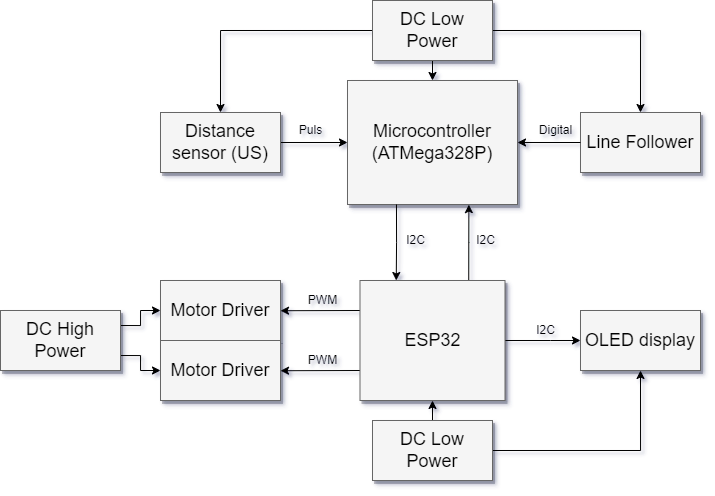

The diagram above was exported from draw.io. Its source (the exported page's mxGraphModel, read from the mxfile embedded in the PNG):
<mxGraphModel dx="1221" dy="688" grid="1" gridSize="10" guides="1" tooltips="1" connect="1" arrows="1" fold="1" page="1" pageScale="1.5" pageWidth="1169" pageHeight="826" background="none" math="0" shadow="0">
  <root>
    <mxCell id="0" style=";html=1;" />
    <mxCell id="1" style=";html=1;" parent="0" />
    <mxCell id="3a17f1ce550125da-13" style="edgeStyle=elbowEdgeStyle;rounded=0;html=1;startArrow=none;startFill=0;jettySize=auto;orthogonalLoop=1;fontSize=18;elbow=vertical;exitX=0;exitY=0.75;exitDx=0;exitDy=0;entryX=1;entryY=0.5;entryDx=0;entryDy=0;" parent="1" source="3a17f1ce550125da-10" target="3a17f1ce550125da-5" edge="1">
      <mxGeometry relative="1" as="geometry">
        <mxPoint x="1030" y="479" as="targetPoint" />
      </mxGeometry>
    </mxCell>
    <mxCell id="3a17f1ce550125da-14" style="edgeStyle=elbowEdgeStyle;rounded=0;html=1;startArrow=none;startFill=0;jettySize=auto;orthogonalLoop=1;fontSize=18;elbow=vertical;exitX=0;exitY=0.25;exitDx=0;exitDy=0;entryX=1;entryY=0.5;entryDx=0;entryDy=0;" parent="1" source="3a17f1ce550125da-10" target="3a17f1ce550125da-4" edge="1">
      <mxGeometry relative="1" as="geometry">
        <mxPoint x="990" y="570" as="sourcePoint" />
        <mxPoint x="1030" y="550" as="targetPoint" />
      </mxGeometry>
    </mxCell>
    <mxCell id="3a17f1ce550125da-2" value="Microcontroller&lt;br&gt;(ATMega328P)" style="whiteSpace=wrap;html=1;shadow=1;fontSize=18;fillColor=#f5f5f5;strokeColor=#666666;" parent="1" vertex="1">
      <mxGeometry x="787" y="610" width="170" height="124" as="geometry" />
    </mxCell>
    <mxCell id="3a17f1ce550125da-4" value="Motor Driver" style="whiteSpace=wrap;html=1;shadow=1;fontSize=18;fillColor=#f5f5f5;strokeColor=#666666;" parent="1" vertex="1">
      <mxGeometry x="600" y="810" width="120" height="60" as="geometry" />
    </mxCell>
    <mxCell id="3a17f1ce550125da-5" value="Motor Driver" style="whiteSpace=wrap;html=1;shadow=1;fontSize=18;fillColor=#f5f5f5;strokeColor=#666666;" parent="1" vertex="1">
      <mxGeometry x="600" y="870" width="120" height="60" as="geometry" />
    </mxCell>
    <mxCell id="uFTVTZzuf066t9LKTdIV-8" style="edgeStyle=orthogonalEdgeStyle;rounded=0;orthogonalLoop=1;jettySize=auto;html=1;exitX=1;exitY=0.5;exitDx=0;exitDy=0;entryX=0;entryY=0.5;entryDx=0;entryDy=0;" edge="1" parent="1" source="3a17f1ce550125da-10" target="3a17f1ce550125da-7">
      <mxGeometry relative="1" as="geometry">
        <mxPoint x="1020" y="885" as="targetPoint" />
        <mxPoint x="960" y="885" as="sourcePoint" />
        <Array as="points">
          <mxPoint x="990" y="870" />
          <mxPoint x="990" y="870" />
        </Array>
      </mxGeometry>
    </mxCell>
    <mxCell id="3a17f1ce550125da-6" value="Line Follower" style="whiteSpace=wrap;html=1;shadow=1;fontSize=18;fillColor=#f5f5f5;strokeColor=#666666;" parent="1" vertex="1">
      <mxGeometry x="1020" y="642" width="120" height="60" as="geometry" />
    </mxCell>
    <mxCell id="3a17f1ce550125da-7" value="OLED display" style="whiteSpace=wrap;html=1;shadow=1;fontSize=18;fillColor=#f5f5f5;strokeColor=#666666;" parent="1" vertex="1">
      <mxGeometry x="1020" y="840" width="120" height="60" as="geometry" />
    </mxCell>
    <mxCell id="3a17f1ce550125da-21" style="edgeStyle=elbowEdgeStyle;rounded=0;html=1;startArrow=none;startFill=0;jettySize=auto;orthogonalLoop=1;fontSize=18;elbow=vertical;" parent="1" source="3a17f1ce550125da-9" target="3a17f1ce550125da-2" edge="1">
      <mxGeometry relative="1" as="geometry" />
    </mxCell>
    <mxCell id="3a17f1ce550125da-9" value="Distance sensor (US)" style="whiteSpace=wrap;html=1;shadow=1;fontSize=18;fillColor=#f5f5f5;strokeColor=#666666;" parent="1" vertex="1">
      <mxGeometry x="600" y="642" width="120" height="60" as="geometry" />
    </mxCell>
    <mxCell id="uFTVTZzuf066t9LKTdIV-5" style="edgeStyle=orthogonalEdgeStyle;rounded=0;orthogonalLoop=1;jettySize=auto;html=1;exitX=0.75;exitY=0;exitDx=0;exitDy=0;entryX=0.714;entryY=1.001;entryDx=0;entryDy=0;entryPerimeter=0;" edge="1" parent="1" source="3a17f1ce550125da-10" target="3a17f1ce550125da-2">
      <mxGeometry relative="1" as="geometry">
        <mxPoint x="908.3809523809523" y="740" as="targetPoint" />
      </mxGeometry>
    </mxCell>
    <mxCell id="uFTVTZzuf066t9LKTdIV-6" style="edgeStyle=orthogonalEdgeStyle;rounded=0;orthogonalLoop=1;jettySize=auto;html=1;entryX=0.25;entryY=0;entryDx=0;entryDy=0;exitX=0.288;exitY=1;exitDx=0;exitDy=0;exitPerimeter=0;" edge="1" parent="1" source="3a17f1ce550125da-2" target="3a17f1ce550125da-10">
      <mxGeometry relative="1" as="geometry">
        <mxPoint x="835.5238095238094" y="770" as="targetPoint" />
        <mxPoint x="836" y="740" as="sourcePoint" />
      </mxGeometry>
    </mxCell>
    <mxCell id="3a17f1ce550125da-10" value="ESP32" style="whiteSpace=wrap;html=1;shadow=1;fontSize=18;fillColor=#f5f5f5;strokeColor=#666666;" parent="1" vertex="1">
      <mxGeometry x="799.5" y="810" width="145" height="120" as="geometry" />
    </mxCell>
    <mxCell id="uFTVTZzuf066t9LKTdIV-19" style="edgeStyle=orthogonalEdgeStyle;rounded=0;orthogonalLoop=1;jettySize=auto;html=1;exitX=0;exitY=0.5;exitDx=0;exitDy=0;entryX=0.5;entryY=0;entryDx=0;entryDy=0;" edge="1" parent="1" source="3a17f1ce550125da-11" target="3a17f1ce550125da-9">
      <mxGeometry relative="1" as="geometry" />
    </mxCell>
    <mxCell id="uFTVTZzuf066t9LKTdIV-20" style="edgeStyle=orthogonalEdgeStyle;rounded=0;orthogonalLoop=1;jettySize=auto;html=1;exitX=1;exitY=0.5;exitDx=0;exitDy=0;entryX=0.5;entryY=0;entryDx=0;entryDy=0;" edge="1" parent="1" source="3a17f1ce550125da-11" target="3a17f1ce550125da-6">
      <mxGeometry relative="1" as="geometry" />
    </mxCell>
    <mxCell id="uFTVTZzuf066t9LKTdIV-21" style="edgeStyle=orthogonalEdgeStyle;rounded=0;orthogonalLoop=1;jettySize=auto;html=1;exitX=0.5;exitY=1;exitDx=0;exitDy=0;entryX=0.5;entryY=0;entryDx=0;entryDy=0;" edge="1" parent="1" source="3a17f1ce550125da-11" target="3a17f1ce550125da-2">
      <mxGeometry relative="1" as="geometry" />
    </mxCell>
    <mxCell id="3a17f1ce550125da-11" value="DC Low Power" style="whiteSpace=wrap;html=1;shadow=1;fontSize=18;fillColor=#f5f5f5;strokeColor=#666666;" parent="1" vertex="1">
      <mxGeometry x="812" y="530" width="120" height="60" as="geometry" />
    </mxCell>
    <mxCell id="uFTVTZzuf066t9LKTdIV-9" style="edgeStyle=elbowEdgeStyle;rounded=0;html=1;startArrow=none;startFill=0;jettySize=auto;orthogonalLoop=1;fontSize=18;elbow=vertical;exitX=0;exitY=0.5;exitDx=0;exitDy=0;entryX=1;entryY=0.5;entryDx=0;entryDy=0;" edge="1" parent="1" source="3a17f1ce550125da-6" target="3a17f1ce550125da-2">
      <mxGeometry relative="1" as="geometry">
        <mxPoint x="1010" y="733" as="sourcePoint" />
        <mxPoint x="1077" y="733" as="targetPoint" />
      </mxGeometry>
    </mxCell>
    <mxCell id="uFTVTZzuf066t9LKTdIV-11" value="Digital" style="text;html=1;align=center;verticalAlign=middle;resizable=0;points=[];autosize=1;strokeColor=none;fillColor=none;" vertex="1" parent="1">
      <mxGeometry x="970" y="650" width="50" height="20" as="geometry" />
    </mxCell>
    <mxCell id="uFTVTZzuf066t9LKTdIV-12" value="Puls" style="text;html=1;align=center;verticalAlign=middle;resizable=0;points=[];autosize=1;strokeColor=none;fillColor=none;" vertex="1" parent="1">
      <mxGeometry x="730" y="650" width="40" height="20" as="geometry" />
    </mxCell>
    <mxCell id="uFTVTZzuf066t9LKTdIV-13" value="I2C" style="text;html=1;align=center;verticalAlign=middle;resizable=0;points=[];autosize=1;strokeColor=none;fillColor=none;" vertex="1" parent="1">
      <mxGeometry x="970" y="850" width="30" height="20" as="geometry" />
    </mxCell>
    <mxCell id="uFTVTZzuf066t9LKTdIV-14" value="I2C" style="text;html=1;align=center;verticalAlign=middle;resizable=0;points=[];autosize=1;strokeColor=none;fillColor=none;" vertex="1" parent="1">
      <mxGeometry x="910" y="760" width="30" height="20" as="geometry" />
    </mxCell>
    <mxCell id="uFTVTZzuf066t9LKTdIV-15" value="I2C" style="text;html=1;align=center;verticalAlign=middle;resizable=0;points=[];autosize=1;strokeColor=none;fillColor=none;" vertex="1" parent="1">
      <mxGeometry x="840" y="760" width="30" height="20" as="geometry" />
    </mxCell>
    <mxCell id="uFTVTZzuf066t9LKTdIV-16" value="PWM" style="text;html=1;align=center;verticalAlign=middle;resizable=0;points=[];autosize=1;strokeColor=none;fillColor=none;" vertex="1" parent="1">
      <mxGeometry x="737" y="820" width="50" height="20" as="geometry" />
    </mxCell>
    <mxCell id="uFTVTZzuf066t9LKTdIV-17" value="PWM" style="text;html=1;align=center;verticalAlign=middle;resizable=0;points=[];autosize=1;strokeColor=none;fillColor=none;" vertex="1" parent="1">
      <mxGeometry x="737" y="880" width="50" height="20" as="geometry" />
    </mxCell>
    <mxCell id="uFTVTZzuf066t9LKTdIV-25" style="edgeStyle=orthogonalEdgeStyle;rounded=0;orthogonalLoop=1;jettySize=auto;html=1;exitX=1;exitY=0.25;exitDx=0;exitDy=0;entryX=0;entryY=0.5;entryDx=0;entryDy=0;" edge="1" parent="1" source="uFTVTZzuf066t9LKTdIV-18" target="3a17f1ce550125da-4">
      <mxGeometry relative="1" as="geometry" />
    </mxCell>
    <mxCell id="uFTVTZzuf066t9LKTdIV-26" style="edgeStyle=orthogonalEdgeStyle;rounded=0;orthogonalLoop=1;jettySize=auto;html=1;exitX=1;exitY=0.75;exitDx=0;exitDy=0;entryX=0;entryY=0.5;entryDx=0;entryDy=0;" edge="1" parent="1" source="uFTVTZzuf066t9LKTdIV-18" target="3a17f1ce550125da-5">
      <mxGeometry relative="1" as="geometry" />
    </mxCell>
    <mxCell id="uFTVTZzuf066t9LKTdIV-18" value="DC High Power" style="whiteSpace=wrap;html=1;shadow=1;fontSize=18;fillColor=#f5f5f5;strokeColor=#666666;" vertex="1" parent="1">
      <mxGeometry x="440" y="840" width="120" height="60" as="geometry" />
    </mxCell>
    <mxCell id="uFTVTZzuf066t9LKTdIV-28" style="edgeStyle=orthogonalEdgeStyle;rounded=0;orthogonalLoop=1;jettySize=auto;html=1;exitX=0.5;exitY=0;exitDx=0;exitDy=0;entryX=0.5;entryY=1;entryDx=0;entryDy=0;" edge="1" parent="1" source="uFTVTZzuf066t9LKTdIV-27" target="3a17f1ce550125da-10">
      <mxGeometry relative="1" as="geometry" />
    </mxCell>
    <mxCell id="uFTVTZzuf066t9LKTdIV-29" style="edgeStyle=orthogonalEdgeStyle;rounded=0;orthogonalLoop=1;jettySize=auto;html=1;exitX=1;exitY=0.5;exitDx=0;exitDy=0;entryX=0.5;entryY=1;entryDx=0;entryDy=0;" edge="1" parent="1" source="uFTVTZzuf066t9LKTdIV-27" target="3a17f1ce550125da-7">
      <mxGeometry relative="1" as="geometry" />
    </mxCell>
    <mxCell id="uFTVTZzuf066t9LKTdIV-27" value="DC Low Power" style="whiteSpace=wrap;html=1;shadow=1;fontSize=18;fillColor=#f5f5f5;strokeColor=#666666;" vertex="1" parent="1">
      <mxGeometry x="812" y="950" width="120" height="60" as="geometry" />
    </mxCell>
  </root>
</mxGraphModel>